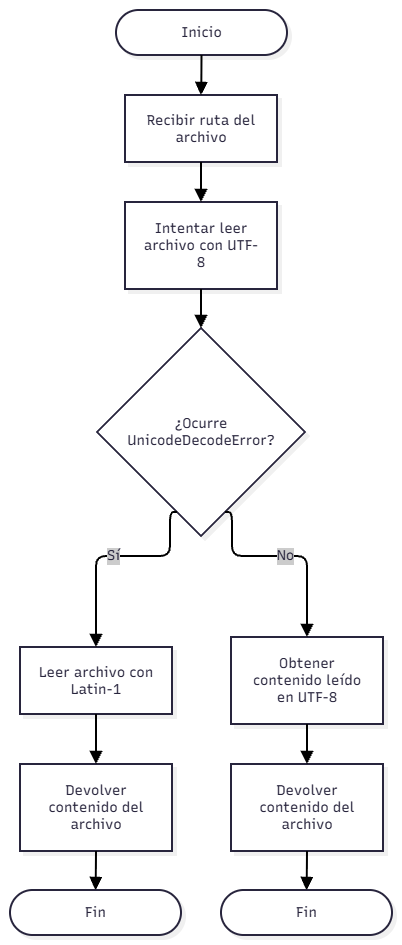

The diagram above was exported from draw.io. Its source (the exported page's mxGraphModel, read from the mxfile embedded in the PNG):
<mxGraphModel dx="1585" dy="917" grid="1" gridSize="10" guides="1" tooltips="1" connect="1" arrows="1" fold="1" page="1" pageScale="1" pageWidth="827" pageHeight="1169" math="0" shadow="0">
  <root>
    <mxCell id="0" />
    <mxCell id="1" parent="0" />
    <UserObject label="" mermaidData="{&#10;  &quot;data&quot;: &quot;graph TD\n    A([Inicio]) --&gt; B[Recibir ruta del archivo]\n    B --&gt; C[Intentar leer archivo con UTF-8]\n    C --&gt; D{¿Ocurre UnicodeDecodeError?}\n    D -- Sí --&gt; E[Leer archivo con Latin-1]\n    D -- No --&gt; F[Obtener contenido leído en UTF-8]\n    E --&gt; G[Devolver contenido del archivo]\n    F --&gt; H[Devolver contenido del archivo]\n    G --&gt; I([Fin])\n    H --&gt; J([Fin])&quot;,&#10;  &quot;config&quot;: null,&#10;  &quot;version&quot;: &quot;12&quot;&#10;}" id="yOTM2x8F0GBJ8dj6FlO1-1">
      <mxCell connectable="0" parent="1" style="group;transparentBounds=1;editIcon=1;lockedGroup=0;groupPadding=10;" vertex="1">
        <mxGeometry as="geometry" />
      </mxCell>
    </UserObject>
    <UserObject label="Inicio" mermaidId="n:A" mermaidBaseStyle="html=1;rounded=1;whiteSpace=wrap;arcSize=50;strokeWidth=2;fillColor=#ffffff;strokeColor=#28253D;fontColor=#28253D;fontFamily=Recursive;fontSize=14;shadow=1;shadowColor=#000000;shadowOffsetX=4;shadowOffsetY=4;shadowBlur=0;shadowOpacity=6;" mermaidBaseValue="Inicio" id="yOTM2x8F0GBJ8dj6FlO1-2">
      <mxCell parent="yOTM2x8F0GBJ8dj6FlO1-1" style="html=1;rounded=1;whiteSpace=wrap;arcSize=50;strokeWidth=2;fillColor=#ffffff;strokeColor=#28253D;fontColor=#28253D;fontFamily=Recursive;fontSize=14;shadow=1;shadowColor=#000000;shadowOffsetX=4;shadowOffsetY=4;shadowBlur=0;shadowOpacity=6;fontSource=https%3A%2F%2Ffonts.googleapis.com%2Fcss%3Ffamily%3DRecursive;" vertex="1">
        <mxGeometry height="45" width="171" x="136" y="30" as="geometry" />
      </mxCell>
    </UserObject>
    <UserObject label="Recibir ruta del archivo" mermaidId="n:B" mermaidBaseStyle="html=1;whiteSpace=wrap;strokeWidth=2;fillColor=#ffffff;strokeColor=#28253D;fontColor=#28253D;fontFamily=Recursive;fontSize=14;shadow=1;shadowColor=#000000;shadowOffsetX=4;shadowOffsetY=4;shadowBlur=0;shadowOpacity=6;" mermaidBaseValue="Recibir ruta del archivo" id="yOTM2x8F0GBJ8dj6FlO1-3">
      <mxCell parent="yOTM2x8F0GBJ8dj6FlO1-1" style="html=1;whiteSpace=wrap;strokeWidth=2;fillColor=#ffffff;strokeColor=#28253D;fontColor=#28253D;fontFamily=Recursive;fontSize=14;shadow=1;shadowColor=#000000;shadowOffsetX=4;shadowOffsetY=4;shadowBlur=0;shadowOpacity=6;labelWidth=120;fontSource=https%3A%2F%2Ffonts.googleapis.com%2Fcss%3Ffamily%3DRecursive;" vertex="1">
        <mxGeometry height="67" width="152" x="145" y="115" as="geometry" />
      </mxCell>
    </UserObject>
    <UserObject label="Intentar leer archivo con UTF-8" mermaidId="n:C" mermaidBaseStyle="html=1;whiteSpace=wrap;strokeWidth=2;fillColor=#ffffff;strokeColor=#28253D;fontColor=#28253D;fontFamily=Recursive;fontSize=14;shadow=1;shadowColor=#000000;shadowOffsetX=4;shadowOffsetY=4;shadowBlur=0;shadowOpacity=6;" mermaidBaseValue="Intentar leer archivo con UTF-8" id="yOTM2x8F0GBJ8dj6FlO1-4">
      <mxCell parent="yOTM2x8F0GBJ8dj6FlO1-1" style="html=1;whiteSpace=wrap;strokeWidth=2;fillColor=#ffffff;strokeColor=#28253D;fontColor=#28253D;fontFamily=Recursive;fontSize=14;shadow=1;shadowColor=#000000;shadowOffsetX=4;shadowOffsetY=4;shadowBlur=0;shadowOpacity=6;labelWidth=120;fontSource=https%3A%2F%2Ffonts.googleapis.com%2Fcss%3Ffamily%3DRecursive;" vertex="1">
        <mxGeometry height="87" width="152" x="145" y="222" as="geometry" />
      </mxCell>
    </UserObject>
    <UserObject label="¿Ocurre UnicodeDecodeError?" mermaidId="n:D" mermaidBaseStyle="rhombus;html=1;strokeWidth=2;whiteSpace=wrap;fillColor=#ffffff;strokeColor=#28253D;fontColor=#28253D;fontFamily=Recursive;fontSize=14;shadow=1;shadowColor=#000000;shadowOffsetX=4;shadowOffsetY=4;shadowBlur=0;shadowOpacity=6;" mermaidBaseValue="¿Ocurre UnicodeDecodeError?" id="yOTM2x8F0GBJ8dj6FlO1-5">
      <mxCell parent="yOTM2x8F0GBJ8dj6FlO1-1" style="rhombus;html=1;strokeWidth=2;whiteSpace=wrap;fillColor=#ffffff;strokeColor=#28253D;fontColor=#28253D;fontFamily=Recursive;fontSize=14;shadow=1;shadowColor=#000000;shadowOffsetX=4;shadowOffsetY=4;shadowBlur=0;shadowOpacity=6;labelWidth=120;fontSource=https%3A%2F%2Ffonts.googleapis.com%2Fcss%3Ffamily%3DRecursive;" vertex="1">
        <mxGeometry height="208" width="208" x="117" y="348" as="geometry" />
      </mxCell>
    </UserObject>
    <UserObject label="Leer archivo con Latin-1" mermaidId="n:E" mermaidBaseStyle="html=1;whiteSpace=wrap;strokeWidth=2;fillColor=#ffffff;strokeColor=#28253D;fontColor=#28253D;fontFamily=Recursive;fontSize=14;shadow=1;shadowColor=#000000;shadowOffsetX=4;shadowOffsetY=4;shadowBlur=0;shadowOpacity=6;" mermaidBaseValue="Leer archivo con Latin-1" id="yOTM2x8F0GBJ8dj6FlO1-6">
      <mxCell parent="yOTM2x8F0GBJ8dj6FlO1-1" style="html=1;whiteSpace=wrap;strokeWidth=2;fillColor=#ffffff;strokeColor=#28253D;fontColor=#28253D;fontFamily=Recursive;fontSize=14;shadow=1;shadowColor=#000000;shadowOffsetX=4;shadowOffsetY=4;shadowBlur=0;shadowOpacity=6;labelWidth=120;fontSource=https%3A%2F%2Ffonts.googleapis.com%2Fcss%3Ffamily%3DRecursive;" vertex="1">
        <mxGeometry height="67" width="152" x="40" y="667" as="geometry" />
      </mxCell>
    </UserObject>
    <UserObject label="Obtener contenido leído en UTF-8" mermaidId="n:F" mermaidBaseStyle="html=1;whiteSpace=wrap;strokeWidth=2;fillColor=#ffffff;strokeColor=#28253D;fontColor=#28253D;fontFamily=Recursive;fontSize=14;shadow=1;shadowColor=#000000;shadowOffsetX=4;shadowOffsetY=4;shadowBlur=0;shadowOpacity=6;" mermaidBaseValue="Obtener contenido leído en UTF-8" id="yOTM2x8F0GBJ8dj6FlO1-7">
      <mxCell parent="yOTM2x8F0GBJ8dj6FlO1-1" style="html=1;whiteSpace=wrap;strokeWidth=2;fillColor=#ffffff;strokeColor=#28253D;fontColor=#28253D;fontFamily=Recursive;fontSize=14;shadow=1;shadowColor=#000000;shadowOffsetX=4;shadowOffsetY=4;shadowBlur=0;shadowOpacity=6;labelWidth=120;fontSource=https%3A%2F%2Ffonts.googleapis.com%2Fcss%3Ffamily%3DRecursive;" vertex="1">
        <mxGeometry height="87" width="152" x="251" y="657" as="geometry" />
      </mxCell>
    </UserObject>
    <UserObject label="Devolver contenido del archivo" mermaidId="n:G" mermaidBaseStyle="html=1;whiteSpace=wrap;strokeWidth=2;fillColor=#ffffff;strokeColor=#28253D;fontColor=#28253D;fontFamily=Recursive;fontSize=14;shadow=1;shadowColor=#000000;shadowOffsetX=4;shadowOffsetY=4;shadowBlur=0;shadowOpacity=6;" mermaidBaseValue="Devolver contenido del archivo" id="yOTM2x8F0GBJ8dj6FlO1-8">
      <mxCell parent="yOTM2x8F0GBJ8dj6FlO1-1" style="html=1;whiteSpace=wrap;strokeWidth=2;fillColor=#ffffff;strokeColor=#28253D;fontColor=#28253D;fontFamily=Recursive;fontSize=14;shadow=1;shadowColor=#000000;shadowOffsetX=4;shadowOffsetY=4;shadowBlur=0;shadowOpacity=6;labelWidth=120;fontSource=https%3A%2F%2Ffonts.googleapis.com%2Fcss%3Ffamily%3DRecursive;" vertex="1">
        <mxGeometry height="87" width="152" x="40" y="784" as="geometry" />
      </mxCell>
    </UserObject>
    <UserObject label="Devolver contenido del archivo" mermaidId="n:H" mermaidBaseStyle="html=1;whiteSpace=wrap;strokeWidth=2;fillColor=#ffffff;strokeColor=#28253D;fontColor=#28253D;fontFamily=Recursive;fontSize=14;shadow=1;shadowColor=#000000;shadowOffsetX=4;shadowOffsetY=4;shadowBlur=0;shadowOpacity=6;" mermaidBaseValue="Devolver contenido del archivo" id="yOTM2x8F0GBJ8dj6FlO1-9">
      <mxCell parent="yOTM2x8F0GBJ8dj6FlO1-1" style="html=1;whiteSpace=wrap;strokeWidth=2;fillColor=#ffffff;strokeColor=#28253D;fontColor=#28253D;fontFamily=Recursive;fontSize=14;shadow=1;shadowColor=#000000;shadowOffsetX=4;shadowOffsetY=4;shadowBlur=0;shadowOpacity=6;labelWidth=120;fontSource=https%3A%2F%2Ffonts.googleapis.com%2Fcss%3Ffamily%3DRecursive;" vertex="1">
        <mxGeometry height="87" width="152" x="251" y="784" as="geometry" />
      </mxCell>
    </UserObject>
    <UserObject label="Fin" mermaidId="n:I" mermaidBaseStyle="html=1;rounded=1;whiteSpace=wrap;arcSize=50;strokeWidth=2;fillColor=#ffffff;strokeColor=#28253D;fontColor=#28253D;fontFamily=Recursive;fontSize=14;shadow=1;shadowColor=#000000;shadowOffsetX=4;shadowOffsetY=4;shadowBlur=0;shadowOpacity=6;" mermaidBaseValue="Fin" id="yOTM2x8F0GBJ8dj6FlO1-10">
      <mxCell parent="yOTM2x8F0GBJ8dj6FlO1-1" style="html=1;rounded=1;whiteSpace=wrap;arcSize=50;strokeWidth=2;fillColor=#ffffff;strokeColor=#28253D;fontColor=#28253D;fontFamily=Recursive;fontSize=14;shadow=1;shadowColor=#000000;shadowOffsetX=4;shadowOffsetY=4;shadowBlur=0;shadowOpacity=6;fontSource=https%3A%2F%2Ffonts.googleapis.com%2Fcss%3Ffamily%3DRecursive;" vertex="1">
        <mxGeometry height="45" width="171" x="30" y="910" as="geometry" />
      </mxCell>
    </UserObject>
    <UserObject label="Fin" mermaidId="n:J" mermaidBaseStyle="html=1;rounded=1;whiteSpace=wrap;arcSize=50;strokeWidth=2;fillColor=#ffffff;strokeColor=#28253D;fontColor=#28253D;fontFamily=Recursive;fontSize=14;shadow=1;shadowColor=#000000;shadowOffsetX=4;shadowOffsetY=4;shadowBlur=0;shadowOpacity=6;" mermaidBaseValue="Fin" id="yOTM2x8F0GBJ8dj6FlO1-11">
      <mxCell parent="yOTM2x8F0GBJ8dj6FlO1-1" style="html=1;rounded=1;whiteSpace=wrap;arcSize=50;strokeWidth=2;fillColor=#ffffff;strokeColor=#28253D;fontColor=#28253D;fontFamily=Recursive;fontSize=14;shadow=1;shadowColor=#000000;shadowOffsetX=4;shadowOffsetY=4;shadowBlur=0;shadowOpacity=6;fontSource=https%3A%2F%2Ffonts.googleapis.com%2Fcss%3Ffamily%3DRecursive;" vertex="1">
        <mxGeometry height="45" width="171" x="241" y="910" as="geometry" />
      </mxCell>
    </UserObject>
    <UserObject label="" mermaidId="e:A-&gt;B#0" mermaidBaseStyle="edgeStyle=orthogonalEdgeStyle;rounded=1;curved=0;startArrow=none;endArrow=block;endSize=8;jumpStyle=arc;jumpSize=12;strokeColor=#000000;exitX=0.5;exitY=1;entryX=0.5;entryY=0;strokeWidth=2;targetPerimeterSpacing=4;" mermaidBaseValue="" id="yOTM2x8F0GBJ8dj6FlO1-12">
      <mxCell edge="1" parent="yOTM2x8F0GBJ8dj6FlO1-1" source="yOTM2x8F0GBJ8dj6FlO1-2" style="edgeStyle=orthogonalEdgeStyle;rounded=1;curved=0;startArrow=none;endArrow=block;endSize=8;jumpStyle=arc;jumpSize=12;strokeColor=#000000;exitX=0.5;exitY=1;entryX=0.5;entryY=0;strokeWidth=2;targetPerimeterSpacing=4;" target="yOTM2x8F0GBJ8dj6FlO1-3">
        <mxGeometry relative="1" as="geometry">
          <Array as="points" />
        </mxGeometry>
      </mxCell>
    </UserObject>
    <UserObject label="" mermaidId="e:B-&gt;C#0" mermaidBaseStyle="edgeStyle=orthogonalEdgeStyle;rounded=1;curved=0;startArrow=none;endArrow=block;endSize=8;jumpStyle=arc;jumpSize=12;strokeColor=#000000;exitX=0.5;exitY=1;entryX=0.5;entryY=0;strokeWidth=2;targetPerimeterSpacing=4;" mermaidBaseValue="" id="yOTM2x8F0GBJ8dj6FlO1-13">
      <mxCell edge="1" parent="yOTM2x8F0GBJ8dj6FlO1-1" source="yOTM2x8F0GBJ8dj6FlO1-3" style="edgeStyle=orthogonalEdgeStyle;rounded=1;curved=0;startArrow=none;endArrow=block;endSize=8;jumpStyle=arc;jumpSize=12;strokeColor=#000000;exitX=0.5;exitY=1;entryX=0.5;entryY=0;strokeWidth=2;targetPerimeterSpacing=4;" target="yOTM2x8F0GBJ8dj6FlO1-4">
        <mxGeometry relative="1" as="geometry">
          <Array as="points" />
        </mxGeometry>
      </mxCell>
    </UserObject>
    <UserObject label="" mermaidId="e:C-&gt;D#0" mermaidBaseStyle="edgeStyle=orthogonalEdgeStyle;rounded=1;curved=0;startArrow=none;endArrow=block;endSize=8;jumpStyle=arc;jumpSize=12;strokeColor=#000000;exitX=0.5;exitY=0.99;entryX=0.5;entryY=0;strokeWidth=2;targetPerimeterSpacing=4;" mermaidBaseValue="" id="yOTM2x8F0GBJ8dj6FlO1-14">
      <mxCell edge="1" parent="yOTM2x8F0GBJ8dj6FlO1-1" source="yOTM2x8F0GBJ8dj6FlO1-4" style="edgeStyle=orthogonalEdgeStyle;rounded=1;curved=0;startArrow=none;endArrow=block;endSize=8;jumpStyle=arc;jumpSize=12;strokeColor=#000000;exitX=0.5;exitY=0.99;entryX=0.5;entryY=0;strokeWidth=2;targetPerimeterSpacing=4;" target="yOTM2x8F0GBJ8dj6FlO1-5">
        <mxGeometry relative="1" as="geometry">
          <Array as="points" />
        </mxGeometry>
      </mxCell>
    </UserObject>
    <UserObject label="Sí" mermaidId="e:D-&gt;E#0" mermaidBaseStyle="edgeStyle=orthogonalEdgeStyle;rounded=1;curved=0;startArrow=none;endArrow=block;endSize=8;jumpStyle=arc;jumpSize=12;strokeColor=#000000;html=1;fontSize=16;labelBackgroundColor=#cccccc;fontFamily=Recursive;fontColor=#28253D;exitX=0.35;exitY=1;entryX=0.5;entryY=0;strokeWidth=2;targetPerimeterSpacing=4;" mermaidBaseValue="Sí" id="yOTM2x8F0GBJ8dj6FlO1-15">
      <mxCell edge="1" parent="yOTM2x8F0GBJ8dj6FlO1-1" source="yOTM2x8F0GBJ8dj6FlO1-5" style="edgeStyle=orthogonalEdgeStyle;rounded=1;curved=0;startArrow=none;endArrow=block;endSize=8;jumpStyle=arc;jumpSize=12;strokeColor=#000000;html=1;fontSize=14;labelBackgroundColor=#cccccc;fontFamily=Recursive;fontColor=#28253D;exitX=0.35;exitY=1;entryX=0.5;entryY=0;strokeWidth=2;targetPerimeterSpacing=4;fontSource=https%3A%2F%2Ffonts.googleapis.com%2Fcss%3Ffamily%3DRecursive;" target="yOTM2x8F0GBJ8dj6FlO1-6">
        <mxGeometry relative="1" as="geometry">
          <Array as="points">
            <mxPoint x="190" y="576" />
            <mxPoint x="116" y="576" />
          </Array>
        </mxGeometry>
      </mxCell>
    </UserObject>
    <UserObject label="No" mermaidId="e:D-&gt;F#0" mermaidBaseStyle="edgeStyle=orthogonalEdgeStyle;rounded=1;curved=0;startArrow=none;endArrow=block;endSize=8;jumpStyle=arc;jumpSize=12;strokeColor=#000000;html=1;fontSize=16;labelBackgroundColor=#cccccc;fontFamily=Recursive;fontColor=#28253D;exitX=0.65;exitY=1;entryX=0.5;entryY=0;strokeWidth=2;targetPerimeterSpacing=4;" mermaidBaseValue="No" id="yOTM2x8F0GBJ8dj6FlO1-16">
      <mxCell edge="1" parent="yOTM2x8F0GBJ8dj6FlO1-1" source="yOTM2x8F0GBJ8dj6FlO1-5" style="edgeStyle=orthogonalEdgeStyle;rounded=1;curved=0;startArrow=none;endArrow=block;endSize=8;jumpStyle=arc;jumpSize=12;strokeColor=#000000;html=1;fontSize=14;labelBackgroundColor=#cccccc;fontFamily=Recursive;fontColor=#28253D;exitX=0.65;exitY=1;entryX=0.5;entryY=0;strokeWidth=2;targetPerimeterSpacing=4;fontSource=https%3A%2F%2Ffonts.googleapis.com%2Fcss%3Ffamily%3DRecursive;" target="yOTM2x8F0GBJ8dj6FlO1-7">
        <mxGeometry relative="1" as="geometry">
          <Array as="points">
            <mxPoint x="252" y="576" />
            <mxPoint x="327" y="576" />
          </Array>
        </mxGeometry>
      </mxCell>
    </UserObject>
    <UserObject label="" mermaidId="e:E-&gt;G#0" mermaidBaseStyle="edgeStyle=orthogonalEdgeStyle;rounded=1;curved=0;startArrow=none;endArrow=block;endSize=8;jumpStyle=arc;jumpSize=12;strokeColor=#000000;exitX=0.5;exitY=1;entryX=0.5;entryY=0;strokeWidth=2;targetPerimeterSpacing=4;" mermaidBaseValue="" id="yOTM2x8F0GBJ8dj6FlO1-17">
      <mxCell edge="1" parent="yOTM2x8F0GBJ8dj6FlO1-1" source="yOTM2x8F0GBJ8dj6FlO1-6" style="edgeStyle=orthogonalEdgeStyle;rounded=1;curved=0;startArrow=none;endArrow=block;endSize=8;jumpStyle=arc;jumpSize=12;strokeColor=#000000;exitX=0.5;exitY=1;entryX=0.5;entryY=0;strokeWidth=2;targetPerimeterSpacing=4;" target="yOTM2x8F0GBJ8dj6FlO1-8">
        <mxGeometry relative="1" as="geometry">
          <Array as="points" />
        </mxGeometry>
      </mxCell>
    </UserObject>
    <UserObject label="" mermaidId="e:F-&gt;H#0" mermaidBaseStyle="edgeStyle=orthogonalEdgeStyle;rounded=1;curved=0;startArrow=none;endArrow=block;endSize=8;jumpStyle=arc;jumpSize=12;strokeColor=#000000;exitX=0.5;exitY=1;entryX=0.5;entryY=0;strokeWidth=2;targetPerimeterSpacing=4;" mermaidBaseValue="" id="yOTM2x8F0GBJ8dj6FlO1-18">
      <mxCell edge="1" parent="yOTM2x8F0GBJ8dj6FlO1-1" source="yOTM2x8F0GBJ8dj6FlO1-7" style="edgeStyle=orthogonalEdgeStyle;rounded=1;curved=0;startArrow=none;endArrow=block;endSize=8;jumpStyle=arc;jumpSize=12;strokeColor=#000000;exitX=0.5;exitY=1;entryX=0.5;entryY=0;strokeWidth=2;targetPerimeterSpacing=4;" target="yOTM2x8F0GBJ8dj6FlO1-9">
        <mxGeometry relative="1" as="geometry">
          <Array as="points" />
        </mxGeometry>
      </mxCell>
    </UserObject>
    <UserObject label="" mermaidId="e:G-&gt;I#0" mermaidBaseStyle="edgeStyle=orthogonalEdgeStyle;rounded=1;curved=0;startArrow=none;endArrow=block;endSize=8;jumpStyle=arc;jumpSize=12;strokeColor=#000000;exitX=0.5;exitY=0.99;entryX=0.5;entryY=0.01;strokeWidth=2;targetPerimeterSpacing=4;" mermaidBaseValue="" id="yOTM2x8F0GBJ8dj6FlO1-19">
      <mxCell edge="1" parent="yOTM2x8F0GBJ8dj6FlO1-1" source="yOTM2x8F0GBJ8dj6FlO1-8" style="edgeStyle=orthogonalEdgeStyle;rounded=1;curved=0;startArrow=none;endArrow=block;endSize=8;jumpStyle=arc;jumpSize=12;strokeColor=#000000;exitX=0.5;exitY=0.99;entryX=0.5;entryY=0.01;strokeWidth=2;targetPerimeterSpacing=4;" target="yOTM2x8F0GBJ8dj6FlO1-10">
        <mxGeometry relative="1" as="geometry">
          <Array as="points" />
        </mxGeometry>
      </mxCell>
    </UserObject>
    <UserObject label="" mermaidId="e:H-&gt;J#0" mermaidBaseStyle="edgeStyle=orthogonalEdgeStyle;rounded=1;curved=0;startArrow=none;endArrow=block;endSize=8;jumpStyle=arc;jumpSize=12;strokeColor=#000000;exitX=0.5;exitY=0.99;entryX=0.5;entryY=0.01;strokeWidth=2;targetPerimeterSpacing=4;" mermaidBaseValue="" id="yOTM2x8F0GBJ8dj6FlO1-20">
      <mxCell edge="1" parent="yOTM2x8F0GBJ8dj6FlO1-1" source="yOTM2x8F0GBJ8dj6FlO1-9" style="edgeStyle=orthogonalEdgeStyle;rounded=1;curved=0;startArrow=none;endArrow=block;endSize=8;jumpStyle=arc;jumpSize=12;strokeColor=#000000;exitX=0.5;exitY=0.99;entryX=0.5;entryY=0.01;strokeWidth=2;targetPerimeterSpacing=4;" target="yOTM2x8F0GBJ8dj6FlO1-11">
        <mxGeometry relative="1" as="geometry">
          <Array as="points" />
        </mxGeometry>
      </mxCell>
    </UserObject>
  </root>
</mxGraphModel>